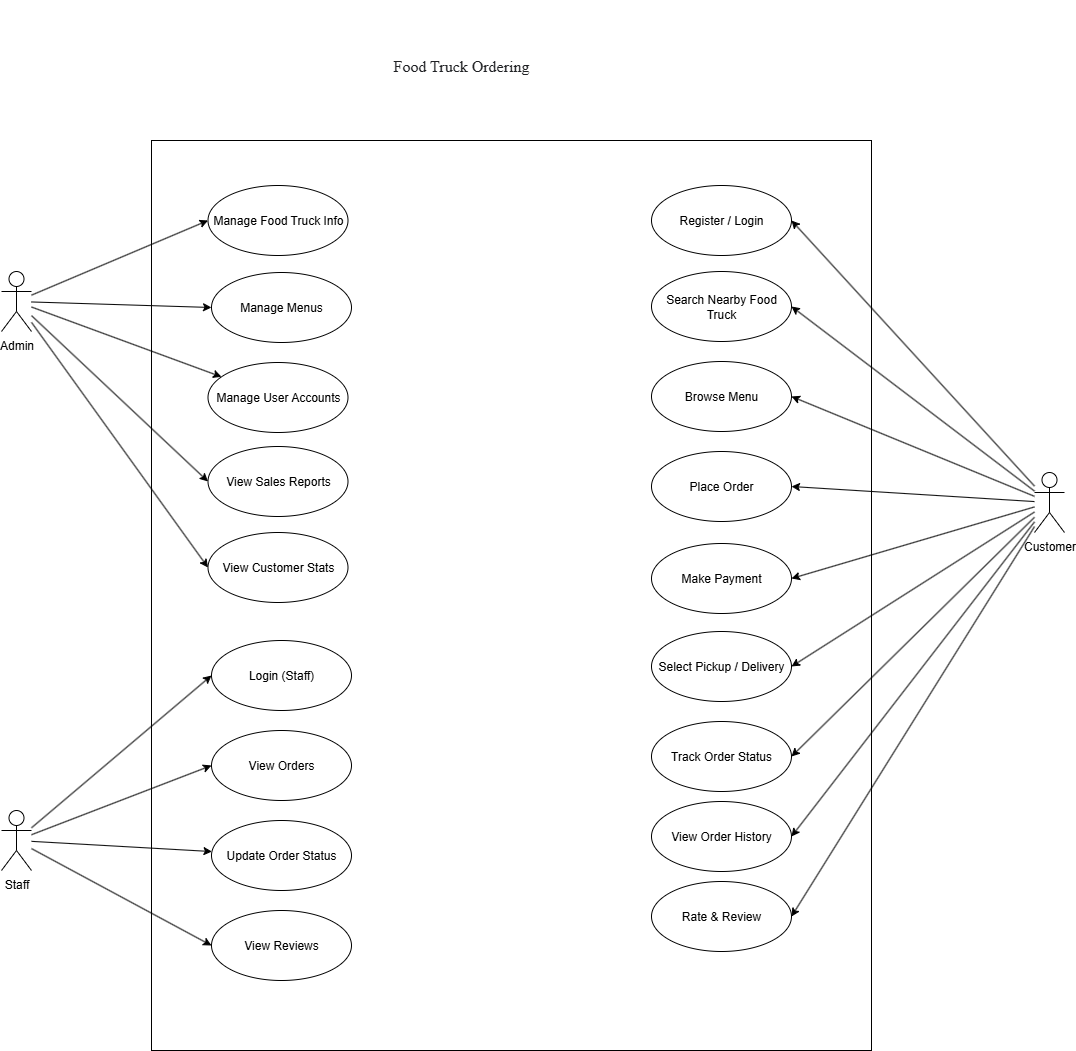

The diagram above was exported from draw.io. Its source (the exported page's mxGraphModel, read from the mxfile embedded in the PNG):
<mxGraphModel dx="3432" dy="1558" grid="1" gridSize="10" guides="1" tooltips="1" connect="1" arrows="1" fold="1" page="1" pageScale="1" pageWidth="827" pageHeight="1169" math="0" shadow="0">
  <root>
    <mxCell id="0" />
    <mxCell id="1" parent="0" />
    <mxCell id="DpmRK2eLDNc7-czBtwTZ-1" value="" style="whiteSpace=wrap;html=1;" vertex="1" parent="1">
      <mxGeometry x="150" y="140" width="720" height="910" as="geometry" />
    </mxCell>
    <mxCell id="DpmRK2eLDNc7-czBtwTZ-2" style="rounded=0;orthogonalLoop=1;jettySize=auto;html=1;entryX=0;entryY=0.5;entryDx=0;entryDy=0;" edge="1" parent="1" source="DpmRK2eLDNc7-czBtwTZ-7" target="DpmRK2eLDNc7-czBtwTZ-37">
      <mxGeometry relative="1" as="geometry" />
    </mxCell>
    <mxCell id="DpmRK2eLDNc7-czBtwTZ-3" style="rounded=0;orthogonalLoop=1;jettySize=auto;html=1;entryX=0;entryY=0.5;entryDx=0;entryDy=0;" edge="1" parent="1" source="DpmRK2eLDNc7-czBtwTZ-7" target="DpmRK2eLDNc7-czBtwTZ-36">
      <mxGeometry relative="1" as="geometry" />
    </mxCell>
    <mxCell id="DpmRK2eLDNc7-czBtwTZ-4" style="rounded=0;orthogonalLoop=1;jettySize=auto;html=1;" edge="1" parent="1" source="DpmRK2eLDNc7-czBtwTZ-7" target="DpmRK2eLDNc7-czBtwTZ-35">
      <mxGeometry relative="1" as="geometry" />
    </mxCell>
    <mxCell id="DpmRK2eLDNc7-czBtwTZ-5" style="rounded=0;orthogonalLoop=1;jettySize=auto;html=1;entryX=0;entryY=0.5;entryDx=0;entryDy=0;" edge="1" parent="1" source="DpmRK2eLDNc7-czBtwTZ-7" target="DpmRK2eLDNc7-czBtwTZ-34">
      <mxGeometry relative="1" as="geometry" />
    </mxCell>
    <mxCell id="DpmRK2eLDNc7-czBtwTZ-6" style="rounded=0;orthogonalLoop=1;jettySize=auto;html=1;entryX=0;entryY=0.5;entryDx=0;entryDy=0;" edge="1" parent="1" source="DpmRK2eLDNc7-czBtwTZ-7" target="DpmRK2eLDNc7-czBtwTZ-33">
      <mxGeometry relative="1" as="geometry" />
    </mxCell>
    <mxCell id="DpmRK2eLDNc7-czBtwTZ-7" value="Admin" style="shape=umlActor;verticalLabelPosition=bottom;verticalAlign=top;html=1;outlineConnect=0;" vertex="1" parent="1">
      <mxGeometry y="271" width="30" height="60" as="geometry" />
    </mxCell>
    <mxCell id="DpmRK2eLDNc7-czBtwTZ-8" style="rounded=0;orthogonalLoop=1;jettySize=auto;html=1;entryX=0;entryY=0.5;entryDx=0;entryDy=0;" edge="1" parent="1" source="DpmRK2eLDNc7-czBtwTZ-12" target="DpmRK2eLDNc7-czBtwTZ-39">
      <mxGeometry relative="1" as="geometry" />
    </mxCell>
    <mxCell id="DpmRK2eLDNc7-czBtwTZ-9" style="rounded=0;orthogonalLoop=1;jettySize=auto;html=1;" edge="1" parent="1" source="DpmRK2eLDNc7-czBtwTZ-12" target="DpmRK2eLDNc7-czBtwTZ-32">
      <mxGeometry relative="1" as="geometry" />
    </mxCell>
    <mxCell id="DpmRK2eLDNc7-czBtwTZ-10" style="rounded=0;orthogonalLoop=1;jettySize=auto;html=1;entryX=0;entryY=0.5;entryDx=0;entryDy=0;" edge="1" parent="1" source="DpmRK2eLDNc7-czBtwTZ-12" target="DpmRK2eLDNc7-czBtwTZ-38">
      <mxGeometry relative="1" as="geometry" />
    </mxCell>
    <mxCell id="DpmRK2eLDNc7-czBtwTZ-11" style="rounded=0;orthogonalLoop=1;jettySize=auto;html=1;entryX=0;entryY=0.5;entryDx=0;entryDy=0;" edge="1" parent="1" source="DpmRK2eLDNc7-czBtwTZ-12" target="DpmRK2eLDNc7-czBtwTZ-40">
      <mxGeometry relative="1" as="geometry" />
    </mxCell>
    <mxCell id="DpmRK2eLDNc7-czBtwTZ-12" value="Staff" style="shape=umlActor;verticalLabelPosition=bottom;verticalAlign=top;html=1;outlineConnect=0;" vertex="1" parent="1">
      <mxGeometry y="810" width="30" height="60" as="geometry" />
    </mxCell>
    <mxCell id="DpmRK2eLDNc7-czBtwTZ-13" style="rounded=0;orthogonalLoop=1;jettySize=auto;html=1;entryX=1;entryY=0.5;entryDx=0;entryDy=0;" edge="1" parent="1" source="DpmRK2eLDNc7-czBtwTZ-22" target="DpmRK2eLDNc7-czBtwTZ-31">
      <mxGeometry relative="1" as="geometry" />
    </mxCell>
    <mxCell id="DpmRK2eLDNc7-czBtwTZ-14" style="rounded=0;orthogonalLoop=1;jettySize=auto;html=1;entryX=1;entryY=0.5;entryDx=0;entryDy=0;" edge="1" parent="1" source="DpmRK2eLDNc7-czBtwTZ-22" target="DpmRK2eLDNc7-czBtwTZ-30">
      <mxGeometry relative="1" as="geometry" />
    </mxCell>
    <mxCell id="DpmRK2eLDNc7-czBtwTZ-15" style="rounded=0;orthogonalLoop=1;jettySize=auto;html=1;entryX=1;entryY=0.5;entryDx=0;entryDy=0;" edge="1" parent="1" source="DpmRK2eLDNc7-czBtwTZ-22" target="DpmRK2eLDNc7-czBtwTZ-29">
      <mxGeometry relative="1" as="geometry" />
    </mxCell>
    <mxCell id="DpmRK2eLDNc7-czBtwTZ-16" style="rounded=0;orthogonalLoop=1;jettySize=auto;html=1;entryX=1;entryY=0.5;entryDx=0;entryDy=0;" edge="1" parent="1" source="DpmRK2eLDNc7-czBtwTZ-22" target="DpmRK2eLDNc7-czBtwTZ-28">
      <mxGeometry relative="1" as="geometry" />
    </mxCell>
    <mxCell id="DpmRK2eLDNc7-czBtwTZ-17" style="rounded=0;orthogonalLoop=1;jettySize=auto;html=1;entryX=1;entryY=0.5;entryDx=0;entryDy=0;" edge="1" parent="1" source="DpmRK2eLDNc7-czBtwTZ-22" target="DpmRK2eLDNc7-czBtwTZ-26">
      <mxGeometry relative="1" as="geometry" />
    </mxCell>
    <mxCell id="DpmRK2eLDNc7-czBtwTZ-18" style="rounded=0;orthogonalLoop=1;jettySize=auto;html=1;entryX=1;entryY=0.5;entryDx=0;entryDy=0;" edge="1" parent="1" source="DpmRK2eLDNc7-czBtwTZ-22" target="DpmRK2eLDNc7-czBtwTZ-27">
      <mxGeometry relative="1" as="geometry" />
    </mxCell>
    <mxCell id="DpmRK2eLDNc7-czBtwTZ-19" style="rounded=0;orthogonalLoop=1;jettySize=auto;html=1;entryX=1;entryY=0.5;entryDx=0;entryDy=0;" edge="1" parent="1" source="DpmRK2eLDNc7-czBtwTZ-22" target="DpmRK2eLDNc7-czBtwTZ-25">
      <mxGeometry relative="1" as="geometry" />
    </mxCell>
    <mxCell id="DpmRK2eLDNc7-czBtwTZ-20" style="rounded=0;orthogonalLoop=1;jettySize=auto;html=1;entryX=1;entryY=0.5;entryDx=0;entryDy=0;" edge="1" parent="1" source="DpmRK2eLDNc7-czBtwTZ-22" target="DpmRK2eLDNc7-czBtwTZ-24">
      <mxGeometry relative="1" as="geometry" />
    </mxCell>
    <mxCell id="DpmRK2eLDNc7-czBtwTZ-21" style="rounded=0;orthogonalLoop=1;jettySize=auto;html=1;entryX=1;entryY=0.5;entryDx=0;entryDy=0;" edge="1" parent="1" source="DpmRK2eLDNc7-czBtwTZ-22" target="DpmRK2eLDNc7-czBtwTZ-23">
      <mxGeometry relative="1" as="geometry" />
    </mxCell>
    <mxCell id="DpmRK2eLDNc7-czBtwTZ-22" value="Customer" style="shape=umlActor;verticalLabelPosition=bottom;verticalAlign=top;html=1;outlineConnect=0;" vertex="1" parent="1">
      <mxGeometry x="1033" y="472" width="30" height="60" as="geometry" />
    </mxCell>
    <mxCell id="DpmRK2eLDNc7-czBtwTZ-23" value="Rate &amp;amp; Review" style="ellipse;whiteSpace=wrap;html=1;" vertex="1" parent="1">
      <mxGeometry x="650" y="881" width="140" height="70" as="geometry" />
    </mxCell>
    <mxCell id="DpmRK2eLDNc7-czBtwTZ-24" value="View Order History" style="ellipse;whiteSpace=wrap;html=1;" vertex="1" parent="1">
      <mxGeometry x="650" y="801" width="140" height="70" as="geometry" />
    </mxCell>
    <mxCell id="DpmRK2eLDNc7-czBtwTZ-25" value="Track Order Status" style="ellipse;whiteSpace=wrap;html=1;" vertex="1" parent="1">
      <mxGeometry x="650" y="721" width="140" height="70" as="geometry" />
    </mxCell>
    <mxCell id="DpmRK2eLDNc7-czBtwTZ-26" value="Make Payment" style="ellipse;whiteSpace=wrap;html=1;" vertex="1" parent="1">
      <mxGeometry x="650" y="543" width="140" height="70" as="geometry" />
    </mxCell>
    <mxCell id="DpmRK2eLDNc7-czBtwTZ-27" value="Select Pickup / Delivery" style="ellipse;whiteSpace=wrap;html=1;" vertex="1" parent="1">
      <mxGeometry x="650" y="631" width="140" height="70" as="geometry" />
    </mxCell>
    <mxCell id="DpmRK2eLDNc7-czBtwTZ-28" value="Place Order" style="ellipse;whiteSpace=wrap;html=1;" vertex="1" parent="1">
      <mxGeometry x="650" y="451" width="140" height="70" as="geometry" />
    </mxCell>
    <mxCell id="DpmRK2eLDNc7-czBtwTZ-29" value="Browse Menu" style="ellipse;whiteSpace=wrap;html=1;" vertex="1" parent="1">
      <mxGeometry x="650" y="361" width="140" height="70" as="geometry" />
    </mxCell>
    <mxCell id="DpmRK2eLDNc7-czBtwTZ-30" value="Search Nearby Food Truck" style="ellipse;whiteSpace=wrap;html=1;" vertex="1" parent="1">
      <mxGeometry x="650" y="271" width="140" height="70" as="geometry" />
    </mxCell>
    <mxCell id="DpmRK2eLDNc7-czBtwTZ-31" value="Register / Login" style="ellipse;whiteSpace=wrap;html=1;" vertex="1" parent="1">
      <mxGeometry x="650" y="185" width="140" height="70" as="geometry" />
    </mxCell>
    <mxCell id="DpmRK2eLDNc7-czBtwTZ-32" value="Update Order Status" style="ellipse;whiteSpace=wrap;html=1;" vertex="1" parent="1">
      <mxGeometry x="210" y="820" width="140" height="70" as="geometry" />
    </mxCell>
    <mxCell id="DpmRK2eLDNc7-czBtwTZ-33" value="View Customer Stats" style="ellipse;whiteSpace=wrap;html=1;" vertex="1" parent="1">
      <mxGeometry x="206.5" y="532" width="140" height="70" as="geometry" />
    </mxCell>
    <mxCell id="DpmRK2eLDNc7-czBtwTZ-34" value="View Sales Reports" style="ellipse;whiteSpace=wrap;html=1;" vertex="1" parent="1">
      <mxGeometry x="206.5" y="446" width="140" height="70" as="geometry" />
    </mxCell>
    <mxCell id="DpmRK2eLDNc7-czBtwTZ-35" value="Manage User Accounts" style="ellipse;whiteSpace=wrap;html=1;" vertex="1" parent="1">
      <mxGeometry x="206.5" y="362" width="140" height="70" as="geometry" />
    </mxCell>
    <mxCell id="DpmRK2eLDNc7-czBtwTZ-36" value="Manage Menus" style="ellipse;whiteSpace=wrap;html=1;" vertex="1" parent="1">
      <mxGeometry x="210" y="272" width="140" height="70" as="geometry" />
    </mxCell>
    <mxCell id="DpmRK2eLDNc7-czBtwTZ-37" value="Manage Food Truck Info" style="ellipse;whiteSpace=wrap;html=1;" vertex="1" parent="1">
      <mxGeometry x="206.5" y="185" width="140" height="70" as="geometry" />
    </mxCell>
    <mxCell id="DpmRK2eLDNc7-czBtwTZ-38" value="View Reviews" style="ellipse;whiteSpace=wrap;html=1;" vertex="1" parent="1">
      <mxGeometry x="210" y="910" width="140" height="70" as="geometry" />
    </mxCell>
    <mxCell id="DpmRK2eLDNc7-czBtwTZ-39" value="View Orders" style="ellipse;whiteSpace=wrap;html=1;" vertex="1" parent="1">
      <mxGeometry x="210" y="730" width="140" height="70" as="geometry" />
    </mxCell>
    <mxCell id="DpmRK2eLDNc7-czBtwTZ-40" value="Login (Staff)" style="ellipse;whiteSpace=wrap;html=1;" vertex="1" parent="1">
      <mxGeometry x="210" y="640" width="140" height="70" as="geometry" />
    </mxCell>
    <mxCell id="DpmRK2eLDNc7-czBtwTZ-41" value="&lt;span style=&quot;color: rgb(32, 33, 36); font-family: docs-Roboto; font-size: 16px; text-align: start; background-color: rgb(255, 255, 255);&quot;&gt;Food Truck Ordering&lt;/span&gt;" style="whiteSpace=wrap;html=1;strokeColor=none;fillColor=none;" vertex="1" parent="1">
      <mxGeometry x="330" width="260" height="130" as="geometry" />
    </mxCell>
  </root>
</mxGraphModel>